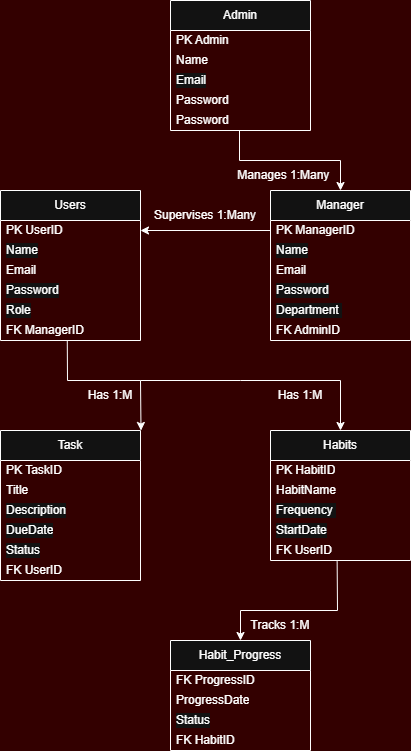

The diagram above was exported from draw.io. Its source (the exported page's mxGraphModel, read from the mxfile embedded in the PNG):
<mxGraphModel dx="2117" dy="1013" grid="1" gridSize="10" guides="1" tooltips="1" connect="1" arrows="1" fold="1" page="0" pageScale="1" pageWidth="850" pageHeight="1100" background="light-dark(#FFFFFF,#330000)" math="0" shadow="0">
  <root>
    <mxCell id="0" />
    <mxCell id="1" parent="0" />
    <mxCell id="0fzdfVb1KEKqqESM0bI4-1" parent="1" style="swimlane;fontStyle=0;childLayout=stackLayout;horizontal=1;startSize=30;horizontalStack=0;resizeParent=1;resizeParentMax=0;resizeLast=0;collapsible=1;marginBottom=0;whiteSpace=wrap;html=1;" value="Users" vertex="1">
      <mxGeometry height="150" width="140" x="-120" y="330" as="geometry" />
    </mxCell>
    <mxCell id="0fzdfVb1KEKqqESM0bI4-2" parent="0fzdfVb1KEKqqESM0bI4-1" style="text;strokeColor=none;fillColor=none;align=left;verticalAlign=middle;spacingLeft=4;spacingRight=4;overflow=hidden;points=[[0,0.5],[1,0.5]];portConstraint=eastwest;rotatable=0;whiteSpace=wrap;html=1;" value="PK UserID" vertex="1">
      <mxGeometry height="20" width="140" y="30" as="geometry" />
    </mxCell>
    <mxCell id="0fzdfVb1KEKqqESM0bI4-37" parent="0fzdfVb1KEKqqESM0bI4-1" style="text;strokeColor=none;fillColor=none;align=left;verticalAlign=middle;spacingLeft=4;spacingRight=4;overflow=hidden;points=[[0,0.5],[1,0.5]];portConstraint=eastwest;rotatable=0;whiteSpace=wrap;html=1;labelBackgroundColor=default;" value="Name" vertex="1">
      <mxGeometry height="20" width="140" y="50" as="geometry" />
    </mxCell>
    <mxCell id="0fzdfVb1KEKqqESM0bI4-3" parent="0fzdfVb1KEKqqESM0bI4-1" style="text;strokeColor=none;fillColor=none;align=left;verticalAlign=middle;spacingLeft=4;spacingRight=4;overflow=hidden;points=[[0,0.5],[1,0.5]];portConstraint=eastwest;rotatable=0;whiteSpace=wrap;html=1;" value="Email" vertex="1">
      <mxGeometry height="20" width="140" y="70" as="geometry" />
    </mxCell>
    <mxCell id="0fzdfVb1KEKqqESM0bI4-38" parent="0fzdfVb1KEKqqESM0bI4-1" style="text;strokeColor=none;fillColor=none;align=left;verticalAlign=middle;spacingLeft=4;spacingRight=4;overflow=hidden;points=[[0,0.5],[1,0.5]];portConstraint=eastwest;rotatable=0;whiteSpace=wrap;html=1;labelBackgroundColor=default;" value="Password" vertex="1">
      <mxGeometry height="20" width="140" y="90" as="geometry" />
    </mxCell>
    <mxCell id="0fzdfVb1KEKqqESM0bI4-4" parent="0fzdfVb1KEKqqESM0bI4-1" style="text;strokeColor=none;fillColor=none;align=left;verticalAlign=middle;spacingLeft=4;spacingRight=4;overflow=hidden;points=[[0,0.5],[1,0.5]];portConstraint=eastwest;rotatable=0;whiteSpace=wrap;html=1;labelBackgroundColor=default;" value="Role" vertex="1">
      <mxGeometry height="20" width="140" y="110" as="geometry" />
    </mxCell>
    <mxCell id="0fzdfVb1KEKqqESM0bI4-5" parent="0fzdfVb1KEKqqESM0bI4-1" style="text;strokeColor=none;fillColor=none;align=left;verticalAlign=middle;spacingLeft=4;spacingRight=4;overflow=hidden;points=[[0,0.5],[1,0.5]];portConstraint=eastwest;rotatable=0;whiteSpace=wrap;html=1;" value="FK ManagerID" vertex="1">
      <mxGeometry height="20" width="140" y="130" as="geometry" />
    </mxCell>
    <mxCell id="0fzdfVb1KEKqqESM0bI4-7" parent="1" style="swimlane;fontStyle=0;childLayout=stackLayout;horizontal=1;startSize=30;horizontalStack=0;resizeParent=1;resizeParentMax=0;resizeLast=0;collapsible=1;marginBottom=0;whiteSpace=wrap;html=1;" value="Habit_Progress" vertex="1">
      <mxGeometry height="110" width="140" x="50" y="780" as="geometry" />
    </mxCell>
    <mxCell id="0fzdfVb1KEKqqESM0bI4-8" parent="0fzdfVb1KEKqqESM0bI4-7" style="text;strokeColor=none;fillColor=none;align=left;verticalAlign=middle;spacingLeft=4;spacingRight=4;overflow=hidden;points=[[0,0.5],[1,0.5]];portConstraint=eastwest;rotatable=0;whiteSpace=wrap;html=1;" value="FK ProgressID" vertex="1">
      <mxGeometry height="20" width="140" y="30" as="geometry" />
    </mxCell>
    <mxCell id="0fzdfVb1KEKqqESM0bI4-9" parent="0fzdfVb1KEKqqESM0bI4-7" style="text;strokeColor=none;fillColor=none;align=left;verticalAlign=middle;spacingLeft=4;spacingRight=4;overflow=hidden;points=[[0,0.5],[1,0.5]];portConstraint=eastwest;rotatable=0;whiteSpace=wrap;html=1;" value="ProgressDate" vertex="1">
      <mxGeometry height="20" width="140" y="50" as="geometry" />
    </mxCell>
    <mxCell id="0fzdfVb1KEKqqESM0bI4-10" parent="0fzdfVb1KEKqqESM0bI4-7" style="text;strokeColor=none;fillColor=none;align=left;verticalAlign=middle;spacingLeft=4;spacingRight=4;overflow=hidden;points=[[0,0.5],[1,0.5]];portConstraint=eastwest;rotatable=0;whiteSpace=wrap;html=1;labelBackgroundColor=default;" value="Status" vertex="1">
      <mxGeometry height="20" width="140" y="70" as="geometry" />
    </mxCell>
    <mxCell id="0fzdfVb1KEKqqESM0bI4-11" parent="0fzdfVb1KEKqqESM0bI4-7" style="text;strokeColor=none;fillColor=none;align=left;verticalAlign=middle;spacingLeft=4;spacingRight=4;overflow=hidden;points=[[0,0.5],[1,0.5]];portConstraint=eastwest;rotatable=0;whiteSpace=wrap;html=1;" value="FK HabitID" vertex="1">
      <mxGeometry height="20" width="140" y="90" as="geometry" />
    </mxCell>
    <mxCell id="0fzdfVb1KEKqqESM0bI4-13" parent="1" style="swimlane;fontStyle=0;childLayout=stackLayout;horizontal=1;startSize=30;horizontalStack=0;resizeParent=1;resizeParentMax=0;resizeLast=0;collapsible=1;marginBottom=0;whiteSpace=wrap;html=1;" value="Admin" vertex="1">
      <mxGeometry height="130" width="140" x="50" y="140" as="geometry" />
    </mxCell>
    <mxCell id="0fzdfVb1KEKqqESM0bI4-14" parent="0fzdfVb1KEKqqESM0bI4-13" style="text;strokeColor=none;fillColor=none;align=left;verticalAlign=middle;spacingLeft=4;spacingRight=4;overflow=hidden;points=[[0,0.5],[1,0.5]];portConstraint=eastwest;rotatable=0;whiteSpace=wrap;html=1;" value="PK Admin" vertex="1">
      <mxGeometry height="20" width="140" y="30" as="geometry" />
    </mxCell>
    <mxCell id="0fzdfVb1KEKqqESM0bI4-15" parent="0fzdfVb1KEKqqESM0bI4-13" style="text;strokeColor=none;fillColor=none;align=left;verticalAlign=middle;spacingLeft=4;spacingRight=4;overflow=hidden;points=[[0,0.5],[1,0.5]];portConstraint=eastwest;rotatable=0;whiteSpace=wrap;html=1;" value="Name" vertex="1">
      <mxGeometry height="20" width="140" y="50" as="geometry" />
    </mxCell>
    <mxCell id="0fzdfVb1KEKqqESM0bI4-16" parent="0fzdfVb1KEKqqESM0bI4-13" style="text;strokeColor=none;fillColor=none;align=left;verticalAlign=middle;spacingLeft=4;spacingRight=4;overflow=hidden;points=[[0,0.5],[1,0.5]];portConstraint=eastwest;rotatable=0;whiteSpace=wrap;html=1;labelBackgroundColor=default;" value="Email" vertex="1">
      <mxGeometry height="20" width="140" y="70" as="geometry" />
    </mxCell>
    <mxCell id="0fzdfVb1KEKqqESM0bI4-32" parent="0fzdfVb1KEKqqESM0bI4-13" style="text;strokeColor=none;fillColor=none;align=left;verticalAlign=middle;spacingLeft=4;spacingRight=4;overflow=hidden;points=[[0,0.5],[1,0.5]];portConstraint=eastwest;rotatable=0;whiteSpace=wrap;html=1;" value="Password" vertex="1">
      <mxGeometry height="20" width="140" y="90" as="geometry" />
    </mxCell>
    <mxCell id="0fzdfVb1KEKqqESM0bI4-17" parent="0fzdfVb1KEKqqESM0bI4-13" style="text;strokeColor=none;fillColor=none;align=left;verticalAlign=middle;spacingLeft=4;spacingRight=4;overflow=hidden;points=[[0,0.5],[1,0.5]];portConstraint=eastwest;rotatable=0;whiteSpace=wrap;html=1;" value="Password" vertex="1">
      <mxGeometry height="20" width="140" y="110" as="geometry" />
    </mxCell>
    <mxCell id="0fzdfVb1KEKqqESM0bI4-19" parent="1" style="swimlane;fontStyle=0;childLayout=stackLayout;horizontal=1;startSize=30;horizontalStack=0;resizeParent=1;resizeParentMax=0;resizeLast=0;collapsible=1;marginBottom=0;whiteSpace=wrap;html=1;" value="Task" vertex="1">
      <mxGeometry height="150" width="140" x="-120" y="570" as="geometry" />
    </mxCell>
    <mxCell id="0fzdfVb1KEKqqESM0bI4-20" parent="0fzdfVb1KEKqqESM0bI4-19" style="text;strokeColor=none;fillColor=none;align=left;verticalAlign=middle;spacingLeft=4;spacingRight=4;overflow=hidden;points=[[0,0.5],[1,0.5]];portConstraint=eastwest;rotatable=0;whiteSpace=wrap;html=1;" value="PK TaskID" vertex="1">
      <mxGeometry height="20" width="140" y="30" as="geometry" />
    </mxCell>
    <mxCell id="0fzdfVb1KEKqqESM0bI4-21" parent="0fzdfVb1KEKqqESM0bI4-19" style="text;strokeColor=none;fillColor=none;align=left;verticalAlign=middle;spacingLeft=4;spacingRight=4;overflow=hidden;points=[[0,0.5],[1,0.5]];portConstraint=eastwest;rotatable=0;whiteSpace=wrap;html=1;" value="Title" vertex="1">
      <mxGeometry height="20" width="140" y="50" as="geometry" />
    </mxCell>
    <mxCell id="0fzdfVb1KEKqqESM0bI4-40" parent="0fzdfVb1KEKqqESM0bI4-19" style="text;strokeColor=none;fillColor=none;align=left;verticalAlign=middle;spacingLeft=4;spacingRight=4;overflow=hidden;points=[[0,0.5],[1,0.5]];portConstraint=eastwest;rotatable=0;whiteSpace=wrap;html=1;labelBackgroundColor=default;" value="Description" vertex="1">
      <mxGeometry height="20" width="140" y="70" as="geometry" />
    </mxCell>
    <mxCell id="0fzdfVb1KEKqqESM0bI4-39" parent="0fzdfVb1KEKqqESM0bI4-19" style="text;strokeColor=none;fillColor=none;align=left;verticalAlign=middle;spacingLeft=4;spacingRight=4;overflow=hidden;points=[[0,0.5],[1,0.5]];portConstraint=eastwest;rotatable=0;whiteSpace=wrap;html=1;labelBackgroundColor=default;" value="DueDate" vertex="1">
      <mxGeometry height="20" width="140" y="90" as="geometry" />
    </mxCell>
    <mxCell id="0fzdfVb1KEKqqESM0bI4-22" parent="0fzdfVb1KEKqqESM0bI4-19" style="text;strokeColor=none;fillColor=none;align=left;verticalAlign=middle;spacingLeft=4;spacingRight=4;overflow=hidden;points=[[0,0.5],[1,0.5]];portConstraint=eastwest;rotatable=0;whiteSpace=wrap;html=1;labelBackgroundColor=default;" value="Status" vertex="1">
      <mxGeometry height="20" width="140" y="110" as="geometry" />
    </mxCell>
    <mxCell id="0fzdfVb1KEKqqESM0bI4-23" parent="0fzdfVb1KEKqqESM0bI4-19" style="text;strokeColor=none;fillColor=none;align=left;verticalAlign=middle;spacingLeft=4;spacingRight=4;overflow=hidden;points=[[0,0.5],[1,0.5]];portConstraint=eastwest;rotatable=0;whiteSpace=wrap;html=1;" value="FK UserID" vertex="1">
      <mxGeometry height="20" width="140" y="130" as="geometry" />
    </mxCell>
    <mxCell id="0fzdfVb1KEKqqESM0bI4-25" parent="1" style="swimlane;fontStyle=0;childLayout=stackLayout;horizontal=1;startSize=30;horizontalStack=0;resizeParent=1;resizeParentMax=0;resizeLast=0;collapsible=1;marginBottom=0;whiteSpace=wrap;html=1;" value="Habits" vertex="1">
      <mxGeometry height="130" width="140" x="150" y="570" as="geometry" />
    </mxCell>
    <mxCell id="0fzdfVb1KEKqqESM0bI4-26" parent="0fzdfVb1KEKqqESM0bI4-25" style="text;strokeColor=none;fillColor=none;align=left;verticalAlign=middle;spacingLeft=4;spacingRight=4;overflow=hidden;points=[[0,0.5],[1,0.5]];portConstraint=eastwest;rotatable=0;whiteSpace=wrap;html=1;" value="PK HabitID" vertex="1">
      <mxGeometry height="20" width="140" y="30" as="geometry" />
    </mxCell>
    <mxCell id="0fzdfVb1KEKqqESM0bI4-27" parent="0fzdfVb1KEKqqESM0bI4-25" style="text;strokeColor=none;fillColor=none;align=left;verticalAlign=middle;spacingLeft=4;spacingRight=4;overflow=hidden;points=[[0,0.5],[1,0.5]];portConstraint=eastwest;rotatable=0;whiteSpace=wrap;html=1;" value="HabitName" vertex="1">
      <mxGeometry height="20" width="140" y="50" as="geometry" />
    </mxCell>
    <mxCell id="0fzdfVb1KEKqqESM0bI4-28" parent="0fzdfVb1KEKqqESM0bI4-25" style="text;strokeColor=none;fillColor=none;align=left;verticalAlign=middle;spacingLeft=4;spacingRight=4;overflow=hidden;points=[[0,0.5],[1,0.5]];portConstraint=eastwest;rotatable=0;whiteSpace=wrap;html=1;labelBackgroundColor=default;" value="Frequency&amp;nbsp;" vertex="1">
      <mxGeometry height="20" width="140" y="70" as="geometry" />
    </mxCell>
    <mxCell id="0fzdfVb1KEKqqESM0bI4-41" parent="0fzdfVb1KEKqqESM0bI4-25" style="text;strokeColor=none;fillColor=none;align=left;verticalAlign=middle;spacingLeft=4;spacingRight=4;overflow=hidden;points=[[0,0.5],[1,0.5]];portConstraint=eastwest;rotatable=0;whiteSpace=wrap;html=1;labelBackgroundColor=default;" value="StartDate" vertex="1">
      <mxGeometry height="20" width="140" y="90" as="geometry" />
    </mxCell>
    <mxCell id="0fzdfVb1KEKqqESM0bI4-29" parent="0fzdfVb1KEKqqESM0bI4-25" style="text;strokeColor=none;fillColor=none;align=left;verticalAlign=middle;spacingLeft=4;spacingRight=4;overflow=hidden;points=[[0,0.5],[1,0.5]];portConstraint=eastwest;rotatable=0;whiteSpace=wrap;html=1;" value="FK UserID" vertex="1">
      <mxGeometry height="20" width="140" y="110" as="geometry" />
    </mxCell>
    <mxCell id="0fzdfVb1KEKqqESM0bI4-34" edge="1" parent="1" style="endArrow=classic;html=1;rounded=0;entryX=0.5;entryY=0;entryDx=0;entryDy=0;" target="QIn31EKWJcJryz2pZx0M-1" value="">
      <mxGeometry height="50" relative="1" width="50" as="geometry">
        <Array as="points">
          <mxPoint x="119" y="300" />
          <mxPoint x="220" y="300" />
        </Array>
        <mxPoint x="119" y="270" as="sourcePoint" />
        <mxPoint x="320" y="320" as="targetPoint" />
      </mxGeometry>
    </mxCell>
    <mxCell id="0fzdfVb1KEKqqESM0bI4-35" parent="1" style="text;html=1;whiteSpace=wrap;strokeColor=none;fillColor=none;align=center;verticalAlign=middle;rounded=0;" value="Manages 1:Many&amp;nbsp;" vertex="1">
      <mxGeometry height="30" width="110" x="110" y="300" as="geometry" />
    </mxCell>
    <mxCell id="0fzdfVb1KEKqqESM0bI4-42" edge="1" parent="1" source="0fzdfVb1KEKqqESM0bI4-29" style="endArrow=classic;html=1;rounded=0;entryX=0;entryY=1;entryDx=0;entryDy=0;exitX=0.476;exitY=1.046;exitDx=0;exitDy=0;exitPerimeter=0;" target="0fzdfVb1KEKqqESM0bI4-49" value="">
      <mxGeometry height="50" relative="1" width="50" as="geometry">
        <Array as="points">
          <mxPoint x="217" y="750" />
          <mxPoint x="120" y="750" />
        </Array>
        <mxPoint x="120" y="760" as="sourcePoint" />
        <mxPoint x="121" y="830" as="targetPoint" />
      </mxGeometry>
    </mxCell>
    <mxCell id="0fzdfVb1KEKqqESM0bI4-43" edge="1" parent="1" source="0fzdfVb1KEKqqESM0bI4-47" style="endArrow=classic;html=1;rounded=0;entryX=0.5;entryY=0;entryDx=0;entryDy=0;exitX=1;exitY=0;exitDx=0;exitDy=0;" target="0fzdfVb1KEKqqESM0bI4-25" value="">
      <mxGeometry height="50" relative="1" width="50" as="geometry">
        <Array as="points">
          <mxPoint x="120" y="520" />
          <mxPoint x="220" y="520" />
        </Array>
        <mxPoint x="120" y="490" as="sourcePoint" />
        <mxPoint x="121" y="560" as="targetPoint" />
      </mxGeometry>
    </mxCell>
    <mxCell id="0fzdfVb1KEKqqESM0bI4-46" edge="1" parent="1" source="0fzdfVb1KEKqqESM0bI4-5" style="endArrow=classic;html=1;rounded=0;entryX=0.5;entryY=0;entryDx=0;entryDy=0;exitX=0.477;exitY=1.033;exitDx=0;exitDy=0;exitPerimeter=0;" value="">
      <mxGeometry height="50" relative="1" width="50" as="geometry">
        <Array as="points">
          <mxPoint x="-53" y="520" />
          <mxPoint x="20" y="520" />
        </Array>
        <mxPoint x="120" y="520" as="sourcePoint" />
        <mxPoint x="20.5" y="570" as="targetPoint" />
      </mxGeometry>
    </mxCell>
    <mxCell id="0fzdfVb1KEKqqESM0bI4-47" parent="1" style="text;html=1;whiteSpace=wrap;strokeColor=none;fillColor=none;align=center;verticalAlign=middle;rounded=0;" value="Has 1:M" vertex="1">
      <mxGeometry height="30" width="60" x="-40" y="520" as="geometry" />
    </mxCell>
    <mxCell id="0fzdfVb1KEKqqESM0bI4-48" parent="1" style="text;html=1;whiteSpace=wrap;strokeColor=none;fillColor=none;align=center;verticalAlign=middle;rounded=0;" value="Has 1:M" vertex="1">
      <mxGeometry height="30" width="60" x="150" y="520" as="geometry" />
    </mxCell>
    <mxCell id="0fzdfVb1KEKqqESM0bI4-49" parent="1" style="text;html=1;whiteSpace=wrap;strokeColor=none;fillColor=none;align=center;verticalAlign=middle;rounded=0;" value="Tracks 1:M" vertex="1">
      <mxGeometry height="30" width="80" x="120" y="750" as="geometry" />
    </mxCell>
    <mxCell id="QIn31EKWJcJryz2pZx0M-1" parent="1" style="swimlane;fontStyle=0;childLayout=stackLayout;horizontal=1;startSize=30;horizontalStack=0;resizeParent=1;resizeParentMax=0;resizeLast=0;collapsible=1;marginBottom=0;whiteSpace=wrap;html=1;" value="Manager" vertex="1">
      <mxGeometry height="150" width="140" x="150" y="330" as="geometry" />
    </mxCell>
    <mxCell id="QIn31EKWJcJryz2pZx0M-2" parent="QIn31EKWJcJryz2pZx0M-1" style="text;strokeColor=none;fillColor=none;align=left;verticalAlign=middle;spacingLeft=4;spacingRight=4;overflow=hidden;points=[[0,0.5],[1,0.5]];portConstraint=eastwest;rotatable=0;whiteSpace=wrap;html=1;" value="PK ManagerID" vertex="1">
      <mxGeometry height="20" width="140" y="30" as="geometry" />
    </mxCell>
    <mxCell id="QIn31EKWJcJryz2pZx0M-3" parent="QIn31EKWJcJryz2pZx0M-1" style="text;strokeColor=none;fillColor=none;align=left;verticalAlign=middle;spacingLeft=4;spacingRight=4;overflow=hidden;points=[[0,0.5],[1,0.5]];portConstraint=eastwest;rotatable=0;whiteSpace=wrap;html=1;labelBackgroundColor=default;" value="Name" vertex="1">
      <mxGeometry height="20" width="140" y="50" as="geometry" />
    </mxCell>
    <mxCell id="QIn31EKWJcJryz2pZx0M-4" parent="QIn31EKWJcJryz2pZx0M-1" style="text;strokeColor=none;fillColor=none;align=left;verticalAlign=middle;spacingLeft=4;spacingRight=4;overflow=hidden;points=[[0,0.5],[1,0.5]];portConstraint=eastwest;rotatable=0;whiteSpace=wrap;html=1;" value="Email" vertex="1">
      <mxGeometry height="20" width="140" y="70" as="geometry" />
    </mxCell>
    <mxCell id="QIn31EKWJcJryz2pZx0M-5" parent="QIn31EKWJcJryz2pZx0M-1" style="text;strokeColor=none;fillColor=none;align=left;verticalAlign=middle;spacingLeft=4;spacingRight=4;overflow=hidden;points=[[0,0.5],[1,0.5]];portConstraint=eastwest;rotatable=0;whiteSpace=wrap;html=1;labelBackgroundColor=default;" value="Password" vertex="1">
      <mxGeometry height="20" width="140" y="90" as="geometry" />
    </mxCell>
    <mxCell id="QIn31EKWJcJryz2pZx0M-6" parent="QIn31EKWJcJryz2pZx0M-1" style="text;strokeColor=none;fillColor=none;align=left;verticalAlign=middle;spacingLeft=4;spacingRight=4;overflow=hidden;points=[[0,0.5],[1,0.5]];portConstraint=eastwest;rotatable=0;whiteSpace=wrap;html=1;labelBackgroundColor=default;" value="Department&amp;nbsp;" vertex="1">
      <mxGeometry height="20" width="140" y="110" as="geometry" />
    </mxCell>
    <mxCell id="QIn31EKWJcJryz2pZx0M-7" parent="QIn31EKWJcJryz2pZx0M-1" style="text;strokeColor=none;fillColor=none;align=left;verticalAlign=middle;spacingLeft=4;spacingRight=4;overflow=hidden;points=[[0,0.5],[1,0.5]];portConstraint=eastwest;rotatable=0;whiteSpace=wrap;html=1;" value="FK AdminID" vertex="1">
      <mxGeometry height="20" width="140" y="130" as="geometry" />
    </mxCell>
    <mxCell id="QIn31EKWJcJryz2pZx0M-8" edge="1" parent="1" style="endArrow=classic;html=1;rounded=0;entryX=1;entryY=0;entryDx=0;entryDy=0;exitX=0;exitY=0;exitDx=0;exitDy=0;" value="">
      <mxGeometry height="50" relative="1" width="50" as="geometry">
        <mxPoint x="150" y="370" as="sourcePoint" />
        <mxPoint x="20" y="370" as="targetPoint" />
      </mxGeometry>
    </mxCell>
    <mxCell id="QIn31EKWJcJryz2pZx0M-9" parent="1" style="text;html=1;whiteSpace=wrap;strokeColor=none;fillColor=none;align=center;verticalAlign=middle;rounded=0;" value="Supervises 1:Many" vertex="1">
      <mxGeometry height="30" width="130" x="20" y="340" as="geometry" />
    </mxCell>
  </root>
</mxGraphModel>